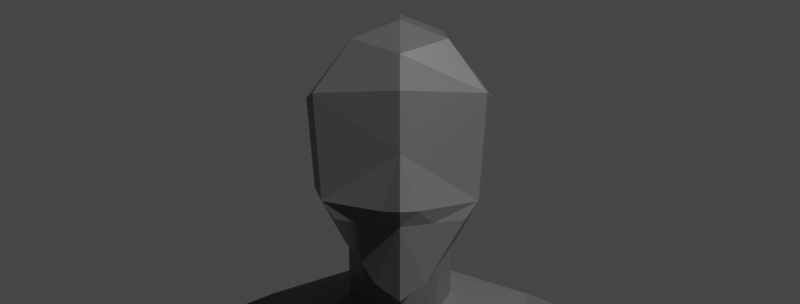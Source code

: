 # Source: Character1.blend  (saved by Blender 3.1.7; exported with 4.5.12 LTS)
import bpy
from mathutils import Matrix  # noqa: F401  (used for matrix-valued properties, if any)

bpy.ops.wm.read_factory_settings(use_empty=True)
scene = bpy.context.scene
scene.name = 'Scene'

# ---- collections
col_character_1 = bpy.data.collections.new('Character 1'); scene.collection.children.link(col_character_1)
col_chest = bpy.data.collections.new('Chest'); col_character_1.children.link(col_chest)
col_hand = bpy.data.collections.new('Hand'); col_character_1.children.link(col_hand)
col_light___camerareference = bpy.data.collections.new(' + light + cameraReference'); scene.collection.children.link(col_light___camerareference)

# ---- materials (node trees are filled in below, after node groups)
mat_material = bpy.data.materials.new('Material')
mat_material.alpha_threshold = 0.0
mat_material.line_color = (0.0, 0.0, 0.0, 1.0)

# ---- material node trees
mat_material.use_nodes = True; mat_material.node_tree.nodes.clear()
_N = mat_material.node_tree.nodes; _L = mat_material.node_tree.links
n0 = _N.new('ShaderNodeOutputMaterial'); n0.name = 'Material Output'; n0.location = (300, 300)
n1 = _N.new('ShaderNodeBsdfPrincipled'); n1.name = 'Principled BSDF'; n1.location = (10, 300)
n1.distribution = 'GGX'
n1.subsurface_method = 'BURLEY'
n1.inputs[0].default_value = (0.09463, 0.09463, 0.09463, 1.0)
n1.inputs[2].default_value = 0.4
n1.inputs[3].default_value = 1.45
n1.inputs[27].default_value = (0.0, 0.0, 0.0, 1.0)
n1.inputs[28].default_value = 1.0
_L.new(n1.outputs[0], n0.inputs[0])
n0.is_active_output = True

# ---- world
world_world = bpy.data.worlds.new('World'); scene.world = world_world
world_world.use_nodes = True; world_world.node_tree.nodes.clear()
_N = world_world.node_tree.nodes; _L = world_world.node_tree.links
n0 = _N.new('ShaderNodeOutputWorld'); n0.name = 'World Output'; n0.location = (300, 300)
n1 = _N.new('ShaderNodeBackground'); n1.name = 'Background'; n1.location = (10, 300)
n1.inputs[0].default_value = (0.05088, 0.05088, 0.05088, 1.0)
_L.new(n1.outputs[0], n0.inputs[0])
n0.is_active_output = True
world_world.color = (0.05088, 0.05088, 0.05088)
world_world.use_sun_shadow = False
world_world.sun_shadow_jitter_overblur = 0.0

# ---- cameras
cam_camera_001 = bpy.data.cameras.new('Camera.001')

# ---- meshes
me_cube_005 = bpy.data.meshes.new('Cube.005')
me_cube_005.from_pydata([(-1.364, -2.179, -1.553), (-1.818, -1.23, 0.8195), (-1.917, 0.9576, -0.8816), (-1.518, 0.8969, 0.84), (0.0, 1.544, -0.857), (-7.952e-18, 1.47, 0.9284), (-1.227e-16, -2.159, -1.553), (-1.022e-17, -1.76, 0.9079), (-1.427, -1.331, -0.07719), (-1.52, 0.9379, 0.03536), (-1.59e-17, -1.658, -0.07162), (0.0, 1.46, 0.0), (-1.597, -0.6106, -1.205), (-1.884, 0.06423, -5.273), (-2.117, -1.681, -5.81), (-1.5, -2.69, -4.254), (-2.311, 1.08, -2.522), (0.0, 0.06423, -5.564), (-4.544e-18, 2.165, -2.453), (-2.382, -0.7203, -3.344), (-2.01, 0.02005, 0.8297), (0.0, -1.681, -6.359), (0.0, -2.83, -4.254), (-1.432, -2.557, -2.903), (-2.25, -1.201, -4.577), (-0.6149, 0.06423, -5.567), (-0.7313, -1.681, -6.232), (-0.6757, -0.5536, -10.08), (-0.8067, 0.5863, -6.865), (-0.6757, 1.34, -9.762), (-0.3437, 1.755, -6.377), (6.965e-08, 0.4643, -6.654), (1.17e-16, 1.34, -10.03), (4.854e-17, 1.862, -6.147), (6.767e-17, -0.5783, -10.23), (-1.191, -0.7639, -8.085), (-1.088, 1.494, -7.493), (4.717e-17, -1.414, -8.126), (2.217e-16, 2.414, -7.386), (-0.5621, -1.031, -9.716), (-3.296e-17, -1.418, -9.674), (-1.221, 1.414, -8.996), (7.548e-17, 2.066, -8.993), (-0.8963, 1.632, -7.244), (6.132e-17, 2.204, -7.178), (-0.2512, 2.182, -7.386), (1.564e-16, 2.097, -8.156), (-1.184, 0.04023, -7.809), (-1.142, -0.9223, -8.941), (-1.377, -0.2378, -8.945), (-6.511e-19, -1.58, -8.933), (9.236e-17, 0.3806, -10.22), (9.626e-17, 1.777, -9.509), (-0.5633, -0.67, -7.754), (-0.9989, -0.08878, -7.475), (-1.376, 0.5891, -8.965), (-1.236, 0.7671, -7.651), (-0.6757, 0.393, -9.92), (-0.4481, 1.918, -7.211), (-5.951e-15, -1.47, -6.289), (-6.098e-15, -0.8079, -7.691), (-0.5633, -1.259, -6.189), (-0.7967, -0.7499, -5.948), (-0.7967, -0.1634, -7.402), (-0.5633, -0.2405, -5.708), (-0.5633, 0.282, -6.931), (6.965e-08, -0.02954, -5.608), (-0.5956, -1.089, -8.105), (-1.955, -0.09912, -0.0004502), (-6.134e-17, -2.681, -2.903), (-0.9088, -1.495, 0.8637), (-2.43, 0.8773, 3.379), (-2.718, -1.857, 3.567), (-1.818, -1.23, 0.8195), (1.55e-06, -2.436, 3.922), (0.0, 1.55, 4.286), (-3.052, -0.5658, 3.331), (0.0, -2.006, 1.708), (-1.624, -2.225, 3.835), (-1.257, -2.218, 1.708), (-0.2088, -2.659, 2.976), (0.0, -2.209, 2.652), (-0.2088, -2.27, 1.739), (-1.295, -2.52, 2.995), (-2.294, -1.636, 2.237), (-2.064, -1.572, 1.447), (-1.644, -1.925, 1.578), (-1.968, -2.321, 2.579), (-0.7589, 1.183, 0.8842), (-1.215, 1.393, 3.808), (-1.094, 0.2588, 7.503), (-1.094, -1.478, 7.503), (-2.516, 0.2588, 7.503), (-2.516, -1.478, 7.503), (-0.7515, -0.7788, 7.503), (3.099e-06, -0.3538, 4.394), (-3.014, -0.7788, 7.503), (-1.81, -1.934, 7.503), (-1.81, 0.9577, 7.503), (-1.347, -0.3119, 8.617), (-1.347, -1.736, 8.617), (-2.608, -0.3119, 8.617), (-2.608, -1.736, 8.617), (-1.043, -1.163, 8.617), (-3.05, -1.163, 8.617), (-1.982, -2.111, 8.617), (-1.982, 0.2613, 8.617), (-1.692, -1.219, 11.32), (-1.692, -2.481, 11.32), (-3.014, -1.219, 11.32), (-3.014, -2.481, 11.32), (-1.374, -1.973, 11.32), (-3.477, -1.973, 11.32), (-2.358, -2.813, 11.32), (-2.358, -0.7109, 11.32), (-1.73, -1.062, 12.35), (-1.73, -2.767, 12.35), (-2.978, -1.062, 12.35), (-2.978, -2.767, 12.35), (-1.43, -2.081, 12.35), (-3.415, -2.081, 12.35), (-2.359, -3.216, 12.35), (-2.359, -0.665, 12.35), (-1.091, -1.438, 9.666), (-1.426, -0.6438, 9.666), (-2.813, -1.974, 9.666), (-2.124, -2.323, 9.666), (-2.813, -0.6438, 9.666), (-3.299, -1.438, 9.666), (-2.124, -0.1086, 9.666), (-1.426, -1.974, 9.666), (-1.83, -1.158, 13.91), (-1.83, -2.682, 13.91), (-2.884, -1.158, 13.91), (-2.884, -2.682, 13.91), (-1.577, -2.068, 13.91), (-3.253, -2.068, 13.91), (-2.361, -3.083, 13.91), (-2.361, -0.8028, 13.91), (-1.96, -0.7264, 17.19), (-1.96, -1.845, 17.19), (-2.761, -0.7264, 17.19), (-2.761, -1.845, 17.19), (-1.767, -1.395, 17.19), (-3.042, -1.395, 17.19), (-2.364, -2.139, 17.19), (-2.364, -0.4659, 17.19), (-1.96, -0.1706, 17.98), (-1.96, -1.522, 17.98), (-2.761, -0.1706, 17.98), (-2.761, -1.522, 17.98), (-1.767, -1.072, 17.98), (-3.042, -1.072, 17.98), (-2.364, -1.816, 17.98), (-2.364, 0.08987, 17.98), (-3.104, 1.486, 19.5), (-2.995, 1.471, 19.05), (-3.142, -1.437, 19.5), (-3.472, -0.08692, 19.5), (-1.778, 1.757, 19.5), (-1.961, 1.741, 19.05), (-1.693, -1.437, 19.5), (-1.764, -0.08692, 19.5), (-2.478, -1.945, 19.5), (-2.478, 2.222, 19.5), (-2.478, 2.103, 19.05), (-2.478, -0.08692, 19.5), (-2.878, 0.7852, 18.73), (-2.421, 1.24, 18.73), (-1.814, 0.7852, 18.73), (-3.044, -1.597, 18.74), (-3.237, -0.01167, 18.74), (-2.421, -1.951, 18.74), (-1.795, -1.597, 18.74), (-1.746, -0.01167, 18.74), (-3.368, -0.8041, 18.74), (-1.698, -0.8041, 18.74), (-1.56, 1.275, 19.5), (-1.656, 0.5939, 19.5), (-1.684, 1.484, 19.15), (-2.001, -0.8083, -5.541), (-1.941, -1.775, -3.799), (-2.347, 0.1796, -3.184), (-2.098, 0.4602, -4.454), (-3.882, 0.06133, -3.196), (-3.48, -0.3307, -5.3), (-3.882, -1.548, -3.196), (-3.48, -1.156, -5.343), (-4.247, -0.7436, -3.196), (-3.607, -0.7436, -5.331), (-3.235, -1.669, -3.184), (-2.767, -1.548, -5.331), (-3.235, 0.06133, -3.196), (-2.767, -0.1187, -5.311), (-2.974, -0.9386, -5.539), (-4.3, 0.1401, -1.469), (-3.446, -1.452, -4.78), (-3.592, 0.03219, -4.82), (-3.861, -0.7436, -4.734), (-2.767, 0.4119, -4.734), (-2.767, -1.899, -4.734), (-2.416, -1.662, -3.184), (-2.416, -0.7319, -3.184), (-2.802, 0.1205, -3.184), (-2.162, -1.248, -3.571), (-2.365, -0.2704, -3.264), (-2.416, -0.3057, -3.184), (-4.942, -0.7282, -0.453), (-4.631, -1.176, -0.453), (-4.051, 0.06597, -0.453), (-4.631, -0.04415, -0.453), (-4.051, -1.412, -0.4428), (-3.462, 0.006103, -0.4428), (-4.859, -0.7185, -0.2551), (-3.65, -1.272, -0.4428), (-3.462, -0.7184, -0.4428), (-3.827, 0.3029, -1.446), (-3.098, -0.2157, -1.347), (-3.077, -0.7312, -1.053), (-4.616, -0.7452, -1.355), (-4.329, -1.354, -1.099), (-3.182, 0.1407, -1.468), (-3.827, -1.495, -1.087), (-3.401, -1.491, -1.087), (-4.178, -1.699, -1.861), (-3.1, -1.647, -1.849), (-2.858, -0.7316, -1.849), (-4.543, -0.7444, -1.861), (-3.531, -1.873, -1.849), (-3.383, -1.711, -2.517), (-4.03, -1.569, -2.529), (-2.803, -1.688, -2.517), (-3.381, -1.709, -2.525), (-2.846, -0.2607, -1.886), (-2.654, -0.09264, -3.065), (-4.593, -1.102, -0.2551), (-4.095, -0.03767, -0.2551), (-4.593, -0.1321, -0.2551), (-4.095, -1.305, -0.2463), (-3.59, -0.08899, -0.2463), (-3.752, -1.185, -0.2463), (-3.59, -0.71, -0.2463), (-4.986, -0.7275, -0.02268), (-4.679, -1.17, -0.02268), (-4.105, 0.05777, -0.02268), (-4.679, -0.0511, -0.02268), (-4.105, -1.404, -0.01259), (-3.523, -0.001417, -0.01259), (-3.709, -1.265, -0.01259), (-3.523, -0.7177, -0.01259), (-5.44, -0.6948, 3.511), (-5.345, -0.9234, 3.511), (-5.167, -0.2889, 3.511), (-5.345, -0.3452, 3.511), (-5.167, -1.044, 3.519), (-4.994, -0.4162, 3.519), (-5.035, -0.876, 3.519), (-4.986, -0.6897, 3.519), (-3.77, -1.38, 0.498), (-3.549, -0.7287, 0.498), (-3.549, 0.1231, 0.498), (-4.241, 0.1935, 0.486), (-4.924, 0.06406, 0.486), (-4.924, -1.266, 0.486), (-4.241, -1.545, 0.498), (-5.289, -0.7403, 0.486), (-5.132, -0.249, 4.51), (-5.132, -1.015, 4.51), (-5.525, -0.2503, 4.51), (-5.525, -1.014, 4.51), (-5.278, -0.1982, 4.51), (-5.278, -1.13, 4.51), (-5.113, -0.6322, 4.502), (-5.598, -0.6322, 4.51), (-5.03, -0.2358, 3.922), (-5.015, -1.044, 3.922), (-5.051, -0.641, 3.926), (-5.076, -1.031, 4.257), (-5.127, -0.6341, 4.253), (-5.11, -0.2372, 4.257), (-5.129, -1.148, 3.922), (-5.119, -0.1524, 3.884), (-5.258, -0.1287, 4.184), (-5.258, -1.161, 4.273), (-5.499, -1.043, 4.269), (-5.22, -1.161, 3.896), (-5.457, -1.0, 3.89), (-5.499, -0.1657, 4.184), (-5.457, -0.1812, 3.89), (-5.22, -0.1257, 3.89), (-5.598, -0.6444, 4.269), (-5.57, -0.6504, 3.89), (-5.271, -0.07695, 3.953), (-5.274, -0.0782, 4.18), (-5.454, -0.1266, 3.953), (-5.514, -0.1152, 4.18), (-5.298, 0.001677, 4.017), (-5.319, 0.0701, 4.255), (-5.481, -0.04796, 4.017), (-5.524, 0.03701, 4.255), (-5.465, -0.05323, 4.957), (-5.349, -0.02859, 4.957), (-5.474, 0.04513, 4.935), (-5.37, 0.06716, 4.935), (-5.467, -0.07212, 3.967), (-5.284, -0.02248, 3.967), (-5.497, -0.01782, 4.086), (-5.313, 0.02355, 4.086), (-5.339, 0.08299, 4.616), (-5.511, 0.0499, 4.616), (-5.496, -0.1008, 4.668), (-5.304, -0.06378, 4.668), (-5.424, 0.07931, 4.935), (-5.428, 0.09828, 4.659), (-5.429, 0.08386, 4.256), (-5.405, 0.032, 4.095), (-5.388, 0.002916, 3.987), (-5.373, -0.05348, 3.93), (-5.358, -0.1144, 3.915), (-5.339, -0.1534, 3.89), (-5.53, -0.1005, 4.094), (-5.248, -0.05718, 4.094), (-5.394, -0.09671, 4.265), (-5.4, -0.08229, 4.668), (-5.407, -0.04091, 4.996), (-4.958, -0.2339, 3.719), (-4.99, -1.036, 3.719), (-4.976, -0.697, 3.721), (-5.133, -1.117, 3.719), (-5.128, -0.1697, 3.698), (-5.181, -1.124, 3.707), (-5.426, -0.9794, 3.701), (-5.426, -0.2231, 3.701), (-5.181, -0.1558, 3.701), (-5.549, -0.6678, 3.701), (-5.292, -0.2819, 4.745), (-5.292, -0.9502, 4.745), (-5.468, -0.3493, 4.745), (-5.468, -1.018, 4.745), (-5.389, -0.2613, 4.745), (-5.37, -1.116, 4.745), (-5.292, -0.6385, 4.745), (-5.427, -0.6385, 4.745), (-5.427, -0.4167, 4.745), (-5.292, -0.5037, 4.745), (-5.271, -0.3493, 4.745), (-5.292, -0.4167, 4.745), (-5.292, -0.2819, 5.092), (-5.292, -0.4167, 5.092), (-5.427, -0.2819, 5.092), (-5.427, -0.4167, 5.092), (-5.267, -0.4167, 5.347), (-5.267, -0.2819, 5.347), (-5.402, -0.4167, 5.347), (-5.402, -0.2819, 5.347), (-5.239, -0.4067, 5.61), (-5.239, -0.2919, 5.61), (-5.353, -0.4067, 5.61), (-5.353, -0.2919, 5.61), (-5.37, -0.4477, 5.092), (-5.37, -0.4477, 4.745), (-5.37, -0.2509, 5.092), (-5.333, -0.4477, 5.347), (-5.333, -0.2509, 5.347), (-5.28, -0.4331, 5.61), (-5.28, -0.2655, 5.61), (-5.271, -0.3493, 5.092), (-5.468, -0.3493, 5.092), (-5.234, -0.3493, 5.347), (-5.431, -0.3493, 5.347), (-5.196, -0.3493, 5.61), (-5.364, -0.3493, 5.61), (-5.279, -0.3493, 5.637), (-5.292, -0.5037, 5.092), (-5.271, -0.5711, 4.745), (-5.292, -0.6385, 5.092), (-5.292, -0.8666, 4.745), (-5.427, -0.5037, 5.092), (-5.427, -0.5037, 4.745), (-5.427, -0.6385, 5.092), (-5.341, -0.2563, 4.745), (-5.267, -0.6385, 5.381), (-5.267, -0.5037, 5.381), (-5.402, -0.6385, 5.381), (-5.402, -0.5037, 5.381), (-5.239, -0.6285, 5.72), (-5.239, -0.5136, 5.72), (-5.353, -0.6285, 5.72), (-5.353, -0.5136, 5.72), (-5.37, -0.6695, 5.092), (-5.37, -0.6695, 4.745), (-5.37, -0.4727, 5.092), (-5.37, -0.4727, 4.745), (-5.333, -0.6695, 5.381), (-5.333, -0.4727, 5.381), (-5.28, -0.6549, 5.72), (-5.28, -0.4872, 5.72), (-5.271, -0.5711, 5.092), (-5.468, -0.5711, 5.092), (-5.468, -0.5711, 4.745), (-5.234, -0.5711, 5.381), (-5.431, -0.5711, 5.381), (-5.196, -0.5711, 5.72), (-5.364, -0.5711, 5.72), (-5.279, -0.5711, 5.747), (-5.292, -0.7318, 5.046), (-5.292, -0.7318, 4.745), (-5.292, -0.8666, 5.046), (-5.427, -0.7318, 5.046), (-5.427, -0.7318, 4.745), (-5.427, -0.8666, 5.046), (-5.427, -0.8666, 4.745), (-5.267, -0.8666, 5.305), (-5.267, -0.7318, 5.305), (-5.402, -0.8666, 5.305), (-5.402, -0.7318, 5.305), (-5.239, -0.8566, 5.565), (-5.239, -0.7418, 5.565), (-5.353, -0.8566, 5.565), (-5.353, -0.7418, 5.565), (-5.37, -0.8976, 5.046), (-5.37, -0.8976, 4.745), (-5.37, -0.7008, 5.046), (-5.37, -0.7008, 4.745), (-5.333, -0.8976, 5.305), (-5.333, -0.7008, 5.305), (-5.28, -0.883, 5.565), (-5.28, -0.7154, 5.565), (-5.271, -0.7992, 5.046), (-5.271, -0.7992, 4.745), (-5.468, -0.7992, 5.046), (-5.468, -0.7992, 4.745), (-5.234, -0.7992, 5.305), (-5.431, -0.7992, 5.305), (-5.196, -0.7992, 5.565), (-5.364, -0.7992, 5.565), (-5.279, -0.7992, 5.592), (-5.292, -0.9502, 4.943), (-5.292, -1.085, 4.943), (-5.292, -1.085, 4.745), (-5.427, -0.9502, 4.943), (-5.427, -0.9502, 4.745), (-5.427, -1.085, 4.943), (-5.427, -1.085, 4.745), (-5.267, -1.085, 5.138), (-5.267, -0.9502, 5.138), (-5.402, -1.085, 5.138), (-5.402, -0.9502, 5.138), (-5.239, -1.075, 5.371), (-5.239, -0.9602, 5.371), (-5.353, -1.075, 5.371), (-5.353, -0.9602, 5.371), (-5.37, -1.116, 4.943), (-5.271, -1.018, 4.745), (-5.37, -0.9192, 4.943), (-5.37, -0.9192, 4.745), (-5.333, -1.116, 5.138), (-5.333, -0.9192, 5.138), (-5.28, -1.101, 5.371), (-5.28, -0.9338, 5.371), (-5.271, -1.018, 4.943), (-5.324, -1.123, 4.628), (-5.468, -1.018, 4.943), (-5.234, -1.018, 5.138), (-5.431, -1.018, 5.138), (-5.196, -1.018, 5.371), (-5.364, -1.018, 5.371), (-5.279, -1.018, 5.398), (-5.212, -0.9828, 4.628), (-5.202, -0.6354, 4.624), (-5.496, -1.016, 4.628), (-5.212, -0.2654, 4.628), (-5.237, -0.7173, 4.684), (-5.247, -0.5695, 4.684), (-5.252, -0.3411, 4.686), (-5.252, -0.9247, 4.686), (-5.334, -0.2297, 4.628), (-5.496, -0.2998, 4.543), (-5.513, -0.6354, 4.628), (-5.505, -0.4676, 4.585), (-5.505, -0.8256, 4.628), (-5.482, -0.3245, 4.644)], [], [(68, 20, 3), (10, 7, 70), (88, 5, 11), (9, 4, 2), (10, 8, 0), (68, 9, 2), (22, 21, 26, 14, 15), (13, 183, 16, 182, 19, 24), (12, 19, 182, 16, 2), (23, 0, 6, 69), (183, 25, 18), (2, 18, 4), (15, 14, 24, 19, 204, 181), (0, 23, 15, 181, 204, 19, 12), (17, 25, 64, 66), (14, 180, 13, 24), (13, 64, 25), (31, 30, 33), (55, 29, 41), (40, 34, 27, 39), (29, 32, 52), (57, 32, 29), (44, 45, 38), (54, 35, 47), (50, 40, 39, 48), (45, 46, 38), (30, 43, 58), (41, 46, 36), (58, 45, 44), (30, 28, 43), (56, 41, 36), (35, 48, 49, 47), (48, 39, 27, 49), (45, 36, 46), (41, 52, 42), (65, 28, 31), (28, 54, 47, 56), (47, 49, 55, 56), (27, 34, 51, 57), (49, 27, 57, 55), (28, 36, 43), (36, 58, 43), (30, 44, 33), (59, 60, 53, 61), (61, 53, 63, 62), (62, 63, 65, 64), (64, 65, 31, 66), (61, 26, 21, 59), (37, 50, 48, 35, 67), (35, 54, 63, 53), (37, 67, 53, 60), (63, 54, 28, 65), (67, 35, 53), (0, 8, 68, 12), (1, 20, 68), (14, 26, 61, 62), (180, 62, 13), (12, 68, 2), (6, 10, 0), (8, 1, 68), (9, 68, 3), (15, 23, 69, 22), (73, 85, 86), (20, 71, 76), (89, 5, 75), (72, 84, 85, 73, 20, 76), (7, 70, 79, 82), (83, 87, 78), (74, 81, 80), (81, 77, 82, 80), (80, 82, 79, 83), (77, 7, 82), (87, 86, 85, 84), (83, 78, 74), (87, 84, 72), (83, 79, 86, 87), (79, 70, 86), (70, 73, 86), (80, 83, 74), (78, 87, 72), (8, 10, 70), (1, 8, 70), (3, 89, 71), (94, 95, 74, 91), (97, 78, 72, 93), (76, 92, 96), (98, 75, 90), (90, 106, 98), (96, 101, 104), (93, 72, 76, 96), (90, 95, 94), (91, 74, 78, 97), (92, 89, 98), (126, 125, 110, 113), (123, 107, 124), (94, 91, 100, 103), (92, 106, 101), (91, 97, 105, 100), (94, 99, 90), (97, 93, 102, 105), (93, 96, 104, 102), (110, 112, 120, 118), (111, 108, 116, 119), (128, 109, 112), (127, 114, 109), (130, 126, 113, 108), (124, 114, 129), (123, 130, 108, 111), (125, 128, 112, 110), (116, 121, 137, 132), (117, 138, 133), (107, 119, 115), (113, 110, 118, 121), (109, 120, 112), (114, 117, 109), (108, 113, 121, 116), (114, 115, 122), (102, 104, 128, 125), (103, 100, 130, 123), (99, 129, 106), (100, 105, 126, 130), (101, 129, 127), (104, 127, 128), (103, 124, 99), (105, 102, 125, 126), (134, 136, 144, 142), (135, 132, 140, 143), (115, 138, 122), (119, 116, 132, 135), (118, 120, 136, 134), (119, 131, 115), (121, 118, 134, 137), (117, 136, 120), (141, 152, 144), (145, 142, 150, 153), (131, 143, 139), (137, 134, 142, 145), (133, 144, 136), (138, 141, 133), (132, 137, 145, 140), (138, 139, 146), (149, 154, 147), (148, 153, 150, 152, 151), (146, 149, 141), (140, 145, 153, 148), (146, 147, 154), (143, 140, 148, 151), (142, 144, 152, 150), (139, 151, 147), (172, 153, 150, 170), (171, 149, 167), (166, 155, 164), (157, 166, 163), (152, 149, 171), (168, 156, 167), (155, 165, 164), (172, 173, 148, 153), (174, 169, 147), (166, 164, 159, 177, 178, 162), (166, 161, 163), (174, 147, 151), (160, 168, 169), (164, 160, 159), (169, 154, 147), (154, 167, 149), (162, 174, 176), (163, 161, 173, 172), (158, 175, 171), (163, 172, 170, 157), (171, 167, 156), (160, 169, 179), (170, 150, 152, 175), (173, 176, 151, 148), (175, 152, 171), (176, 174, 151), (177, 159, 179), (174, 162, 169), (157, 170, 175), (158, 157, 175), (173, 161, 176), (161, 162, 176), (158, 156, 155), (178, 177, 169), (162, 178, 169), (169, 177, 179), (159, 160, 179), (200, 191, 187, 196), (198, 189, 185), (199, 13, 183), (219, 210, 207), (194, 180, 13), (14, 180, 194), (220, 219, 207, 208), (187, 189, 198), (195, 209, 210), (187, 191, 194), (194, 193, 185), (197, 193, 199), (15, 14, 191), (181, 15, 200), (197, 192, 184), (186, 196, 198, 188), (183, 182, 203), (198, 184, 188), (190, 200, 196, 186), (191, 14, 194), (196, 187, 198), (197, 198, 185), (193, 194, 13), (200, 15, 191), (182, 234, 203), (201, 202, 19, 204), (181, 201, 204), (19, 202, 206, 205), (210, 209, 236, 237), (211, 208, 235, 238), (208, 207, 213, 235), (212, 215, 241, 239), (216, 212, 209), (223, 222, 211, 214), (222, 220, 208, 211), (218, 223, 214, 215), (226, 225, 223, 218), (228, 224, 220, 222), (225, 228, 222, 223), (221, 233, 217), (192, 221, 216), (233, 226, 218, 217), (184, 216, 195), (224, 227, 219, 220), (227, 195, 219), (186, 188, 227, 224, 230), (231, 232, 229, 228, 225), (230, 224, 228, 229), (202, 201, 231, 225, 226), (201, 181, 200), (190, 201, 200), (184, 227, 188), (189, 194, 185), (189, 187, 194), (221, 217, 218, 215, 212), (201, 190, 232, 231), (190, 186, 230, 232), (232, 230, 229), (206, 202, 226, 233), (205, 206, 234, 182), (234, 206, 233), (234, 233, 221), (203, 234, 221), (215, 214, 240, 241), (214, 211, 238, 240), (209, 212, 239, 236), (207, 237, 213), (235, 213, 242, 243), (239, 241, 249, 247), (237, 236, 244, 245), (240, 238, 246, 248), (238, 235, 243, 246), (241, 240, 248, 249), (213, 245, 242), (236, 239, 247, 244), (259, 258, 256, 257), (261, 255, 252), (262, 252, 253), (264, 263, 251, 254), (260, 259, 257, 255), (258, 264, 254, 256), (263, 265, 250, 251), (265, 262, 253, 250), (242, 262, 265), (243, 242, 265, 263), (248, 246, 264, 258), (247, 249, 259, 260), (246, 243, 263, 264), (245, 261, 262), (244, 260, 261), (249, 248, 258, 259), (327, 257, 256, 326), (330, 254, 251, 331), (332, 334, 250, 253), (281, 274, 279), (268, 270, 476), (333, 253, 252), (326, 256, 254, 328), (325, 255, 257, 327), (334, 331, 251, 250), (279, 274, 276, 278), (278, 276, 275, 277), (272, 278, 277, 267), (266, 279, 278, 272), (333, 252, 329), (328, 254, 330), (277, 275, 280), (329, 325, 274, 281), (282, 281, 279), (270, 282, 279, 266), (277, 280, 283), (267, 277, 283, 271), (283, 284, 271), (283, 285, 286, 284), (283, 280, 285), (288, 294, 320), (282, 289, 281), (287, 282, 270), (290, 291, 288, 287), (284, 286, 291, 290), (269, 284, 290), (290, 287, 268), (273, 290, 268), (273, 269, 290), (268, 287, 270), (284, 269, 271), (317, 305, 296, 316), (282, 287, 295, 322, 293), (289, 292, 318), (289, 282, 293, 321), (315, 316, 296, 307), (321, 293, 297, 307), (313, 308, 303, 312), (320, 294, 304, 298), (324, 300, 302, 312), (323, 310, 300, 324), (308, 311, 301, 303), (310, 309, 302, 300), (318, 292, 305, 317), (315, 297, 314), (295, 299, 309, 310), (297, 293, 311, 308), (322, 295, 310, 323), (314, 308, 313), (313, 302, 309), (314, 309, 299), (299, 315, 314), (306, 298, 316, 315), (304, 317, 316, 298), (294, 318, 317, 304), (288, 319, 318), (294, 288, 318), (319, 289, 318), (295, 320, 306, 299), (306, 320, 298), (287, 288, 320, 295), (321, 307, 296), (292, 321, 296, 305), (292, 289, 321), (293, 322, 323, 311), (311, 323, 324, 301), (301, 324, 312, 303), (252, 325, 329), (280, 328, 330, 285), (333, 281, 289), (291, 286, 331, 334), (274, 325, 327, 276), (275, 326, 328, 280), (319, 332, 333), (291, 332, 288), (285, 330, 331, 286), (276, 327, 326, 275), (443, 470, 338), (439, 461, 340), (343, 477, 481, 337), (473, 469, 341, 374), (475, 468, 336), (409, 478, 342), (366, 345, 346, 348), (359, 360, 343, 350), (367, 337, 339, 349), (468, 453, 336), (361, 347, 352, 363), (369, 354, 358, 371), (359, 350, 353, 362), (366, 348, 351, 368), (367, 349, 354, 369), (372, 371, 358), (368, 351, 355, 370), (363, 352, 356, 365), (362, 353, 357, 364), (351, 362, 364, 355), (363, 358, 354), (372, 365, 356), (348, 359, 362, 351), (349, 361, 363, 354), (468, 461, 439, 453), (348, 346, 360, 359), (355, 364, 372), (352, 368, 370, 356), (357, 371, 372), (350, 367, 369, 353), (347, 366, 368, 352), (353, 369, 371, 357), (350, 343, 337, 367), (347, 335, 345, 366), (370, 372, 356), (365, 372, 358), (364, 357, 372), (370, 355, 372), (397, 374, 341, 375), (389, 390, 342, 379), (398, 399, 378, 377), (391, 392, 344, 373), (391, 373, 382, 394), (401, 384, 388, 403), (389, 379, 383, 393), (397, 375, 381, 400), (398, 377, 384, 401), (404, 403, 388), (400, 381, 385, 402), (394, 382, 386, 396), (393, 383, 387, 395), (381, 393, 395, 385), (384, 394, 396, 388), (404, 396, 386), (375, 389, 393, 381), (377, 391, 394, 384), (377, 378, 392, 391), (375, 341, 390, 389), (385, 395, 404), (382, 400, 402, 386), (387, 403, 404), (379, 398, 401, 383), (373, 397, 400, 382), (383, 401, 403, 387), (379, 342, 399, 398), (373, 344, 374, 397), (402, 404, 386), (396, 404, 388), (395, 387, 404), (402, 385, 404), (428, 429, 376, 407), (420, 421, 411, 410), (430, 431, 409, 408), (422, 423, 406, 405), (422, 405, 413, 425), (433, 415, 419, 435), (420, 410, 414, 424), (428, 407, 412, 432), (430, 408, 415, 433), (436, 435, 419), (432, 412, 416, 434), (425, 413, 417, 427), (424, 414, 418, 426), (412, 424, 426, 416), (415, 425, 427, 419), (436, 427, 417), (407, 420, 424, 412), (408, 422, 425, 415), (408, 409, 423, 422), (407, 376, 421, 420), (416, 426, 436), (413, 432, 434, 417), (418, 435, 436), (410, 430, 433, 414), (405, 428, 432, 413), (414, 433, 435, 418), (410, 411, 431, 430), (405, 406, 429, 428), (434, 436, 417), (427, 436, 419), (426, 418, 436), (434, 416, 436), (460, 453, 439, 438), (452, 340, 443, 442), (462, 338, 441, 440), (454, 455, 336, 437), (454, 437, 445, 457), (464, 447, 451, 466), (452, 442, 446, 456), (460, 438, 444, 463), (462, 440, 447, 464), (467, 466, 451), (463, 444, 448, 465), (457, 445, 449, 459), (456, 446, 450, 458), (444, 456, 458, 448), (447, 457, 459, 451), (467, 459, 449), (438, 452, 456, 444), (440, 454, 457, 447), (440, 441, 455, 454), (438, 439, 340, 452), (448, 458, 467), (445, 463, 465, 449), (450, 466, 467), (442, 462, 464, 446), (437, 460, 463, 445), (446, 464, 466, 450), (442, 443, 338, 462), (437, 336, 453, 460), (465, 467, 449), (459, 467, 451), (458, 450, 467), (465, 448, 467), (360, 392, 378, 343), (346, 344, 392, 360), (341, 406, 423, 390), (455, 421, 376, 336), (455, 441, 411, 421), (390, 423, 409, 342), (347, 361, 380, 335), (349, 339, 380, 361), (267, 271, 461, 468), (472, 429, 406), (472, 475, 376, 429), (272, 267, 468, 469), (461, 470, 443, 340), (271, 269, 470, 461), (469, 472, 406, 341), (474, 346, 345), (474, 473, 344, 346), (266, 272, 469, 471), (344, 473, 374), (471, 474, 345, 335), (471, 469, 473, 474), (469, 468, 475, 472), (376, 475, 336), (476, 471, 335, 380), (270, 266, 471, 476), (273, 268, 477, 479, 478), (478, 399, 342), (470, 441, 338), (269, 273, 478, 480, 470), (441, 470, 431, 411), (431, 480, 478, 409), (480, 431, 470), (399, 478, 479, 378), (378, 479, 477, 343), (380, 339, 268, 476), (268, 339, 481, 477), (339, 337, 481), (11, 9, 88), (9, 3, 88), (9, 11, 4), (18, 16, 183), (183, 13, 25), (25, 17, 18), (2, 16, 18), (13, 62, 64), (31, 28, 30), (55, 57, 29), (57, 51, 32), (41, 42, 46), (56, 55, 41), (41, 29, 52), (28, 56, 36), (36, 45, 58), (30, 58, 44), (180, 14, 62), (20, 3, 71), (89, 88, 5), (3, 88, 89), (76, 71, 92), (98, 89, 75), (90, 99, 106), (96, 92, 101), (90, 75, 95), (92, 71, 89), (123, 111, 107), (92, 98, 106), (94, 103, 99), (128, 127, 109), (127, 129, 114), (124, 107, 114), (117, 122, 138), (107, 111, 119), (109, 117, 120), (114, 122, 117), (114, 107, 115), (99, 124, 129), (101, 106, 129), (104, 101, 127), (103, 123, 124), (115, 131, 138), (119, 135, 131), (117, 133, 136), (141, 149, 152), (131, 135, 143), (133, 141, 144), (138, 146, 141), (138, 131, 139), (147, 151, 149), (151, 152, 149), (146, 154, 149), (146, 139, 147), (139, 143, 151), (166, 158, 155), (157, 158, 166), (168, 165, 156), (155, 156, 165), (166, 162, 161), (160, 165, 168), (164, 165, 160), (169, 168, 154), (154, 168, 167), (158, 171, 156), (199, 193, 13), (219, 195, 210), (195, 216, 209), (197, 185, 193), (197, 199, 192), (203, 192, 199), (199, 183, 203), (198, 197, 184), (216, 221, 212), (192, 203, 221), (184, 192, 216), (184, 195, 227), (207, 210, 237), (213, 237, 245), (261, 260, 255), (262, 261, 252), (242, 245, 262), (245, 244, 261), (244, 247, 260), (333, 332, 253), (315, 307, 297), (314, 297, 308), (313, 312, 302), (314, 313, 309), (299, 306, 315), (252, 255, 325), (333, 329, 281), (333, 289, 319), (319, 288, 332), (291, 334, 332), (363, 365, 358)])
_uv = me_cube_005.uv_layers.new(name='UVMap')
_uv.uv.foreach_set('vector', [0.5, 0.125, 0.625, 0.125, 0.625, 0.25, 0.5, 0.875, 0.625, 0.875, 0.625, 0.9375, 0.625, 0.3125, 0.625, 0.375, 0.5, 0.375, 0.5, 0.25, 0.375, 0.375, 0.375, 0.25, 0.5, 0.875, 0.5, 1.0, 0.375, 1.0, 0.5, 0.125, 0.5, 0.25, 0.375, 0.25, 0.5, 0.375, 0.625, 0.375, 0.625, 0.4375, 0.625, 0.5, 0.5, 0.5, 0.625, 0.75, 0.5625, 0.75, 0.5, 0.75, 0.5, 0.6875, 0.5, 0.625, 0.5625, 0.5625, 0.375, 0.625, 0.5, 0.625, 0.5, 0.6875, 0.5, 0.75, 0.375, 0.75, 0.4375, 0.5, 0.375, 0.5, 0.375, 0.375, 0.4375, 0.375, 0.5625, 0.75, 0.625, 0.8125, 0.5, 0.875, 0.375, 0.75, 0.5, 0.875, 0.375, 0.875, 0.5, 0.5, 0.625, 0.5, 0.5625, 0.5625, 0.5, 0.625, 0.5, 0.5938, 0.5, 0.5625, 0.375, 0.5, 0.4375, 0.5, 0.5, 0.5, 0.5, 0.5625, 0.5, 0.5938, 0.5, 0.625, 0.375, 0.625, 0.625, 0.875, 0.6875, 0.75, 0.625, 0.5, 0.5, 0.5, 0.625, 0.5, 0.625, 0.625, 0.625, 0.75, 0.5625, 0.5625, 0.625, 0.75, 0.6875, 0.6875, 0.6875, 0.75, 0.25, 0.5, 0.375, 0.75, 0.25, 0.75, 0.5535, 0.6778, 0.625, 0.75, 0.5625, 0.75, 0.5625, 0.375, 0.625, 0.375, 0.625, 0.5, 0.5625, 0.5, 0.625, 0.75, 0.625, 0.875, 0.5938, 0.875, 0.625, 0.625, 0.75, 0.75, 0.625, 0.75, 0.4375, 0.875, 0.5, 0.8125, 0.5, 0.875, 0.4375, 0.5, 0.5, 0.5, 0.5, 0.625, 0.5312, 0.375, 0.5625, 0.375, 0.5625, 0.5, 0.5312, 0.5, 0.5, 0.8125, 0.5312, 0.875, 0.5, 0.875, 0.375, 0.75, 0.4375, 0.75, 0.4375, 0.8125, 0.5625, 0.75, 0.5312, 0.875, 0.5, 0.75, 0.4375, 0.8125, 0.5, 0.8125, 0.4375, 0.875, 0.375, 0.75, 0.375, 0.5, 0.4375, 0.75, 0.5, 0.6875, 0.5625, 0.75, 0.5, 0.75, 0.5, 0.5, 0.5312, 0.5, 0.5445, 0.6057, 0.5, 0.625, 0.5312, 0.5, 0.5625, 0.5, 0.625, 0.5, 0.5445, 0.6057, 0.5, 0.8125, 0.5, 0.75, 0.5312, 0.875, 0.5625, 0.75, 0.5938, 0.875, 0.5625, 0.875, 0.4062, 0.375, 0.375, 0.5, 0.375, 0.375, 0.375, 0.5, 0.4375, 0.5, 0.5, 0.625, 0.5, 0.6875, 0.5, 0.625, 0.5445, 0.6057, 0.5535, 0.6778, 0.5, 0.6875, 0.625, 0.5, 0.75, 0.5, 0.75, 0.625, 0.625, 0.625, 0.5445, 0.6057, 0.625, 0.5, 0.625, 0.625, 0.5535, 0.6778, 0.375, 0.5, 0.5, 0.75, 0.4375, 0.75, 0.5, 0.75, 0.4375, 0.8125, 0.4375, 0.75, 0.375, 0.75, 0.4375, 0.875, 0.375, 0.875, 1.0, 0.5, 1.0, 1.0, 0.875, 1.0, 0.875, 0.5, 0.875, 0.5, 0.875, 1.0, 0.75, 1.0, 0.75, 0.5, 0.75, 0.5, 0.75, 1.0, 0.625, 1.0, 0.625, 0.5, 0.625, 0.5, 0.625, 1.0, 0.5, 1.0, 0.5, 0.5, 0.875, 0.5, 0.625, 0.4375, 0.625, 0.375, 1.0, 0.5, 0.5, 0.375, 0.5312, 0.375, 0.5312, 0.5, 0.5, 0.5, 0.5, 0.4375, 0.5, 0.5, 0.4375, 0.5, 0.4375, 0.4375, 0.4375, 0.375, 0.5, 0.375, 0.5, 0.4375, 0.4375, 0.375, 0.4688, 0.375, 0.4375, 0.4375, 0.4375, 0.5, 0.375, 0.5, 0.4062, 0.375, 0.5, 0.4375, 0.5, 0.5, 0.4375, 0.375, 0.375, 0.0, 0.5, 0.0, 0.5, 0.125, 0.375, 0.125, 0.625, 0.0, 0.625, 0.125, 0.5, 0.125, 0.625, 0.5, 0.6875, 0.5, 0.6875, 0.5625, 0.6875, 0.625, 0.625, 0.625, 0.6875, 0.625, 0.625, 0.75, 0.375, 0.125, 0.5, 0.125, 0.375, 0.25, 0.375, 0.875, 0.5, 0.875, 0.375, 1.0, 0.5, 0.0, 0.625, 0.0, 0.5, 0.125, 0.5, 0.25, 0.5, 0.125, 0.625, 0.25, 0.5, 0.5, 0.4375, 0.5, 0.4375, 0.375, 0.5, 0.375, 0.625, 0.5, 0.5625, 0.5, 0.5312, 0.4688, 0.625, 0.625, 0.375, 0.75, 0.375, 0.625, 0.375, 0.8125, 0.625, 0.875, 0.375, 0.875, 0.375, 0.5, 0.5, 0.5, 0.5625, 0.5, 0.625, 0.5, 0.625, 0.625, 0.375, 0.625, 0.625, 0.375, 0.625, 0.4375, 0.5, 0.4375, 0.5, 0.4062, 0.4375, 0.4375, 0.4688, 0.4688, 0.375, 0.4375, 0.375, 0.375, 0.4375, 0.375, 0.4375, 0.4062, 0.4375, 0.375, 0.5, 0.375, 0.5, 0.4062, 0.4375, 0.4062, 0.4375, 0.4062, 0.5, 0.4062, 0.5, 0.4375, 0.4375, 0.4375, 0.5, 0.375, 0.625, 0.375, 0.5, 0.4062, 0.4688, 0.4688, 0.5312, 0.4688, 0.5625, 0.5, 0.5, 0.5, 0.4375, 0.4375, 0.375, 0.4375, 0.375, 0.375, 0.4688, 0.4688, 0.5, 0.5, 0.375, 0.5, 0.4375, 0.4375, 0.5, 0.4375, 0.5312, 0.4688, 0.4688, 0.4688, 0.5, 0.4375, 0.625, 0.4375, 0.5312, 0.4688, 0.625, 0.4375, 0.625, 0.5, 0.5312, 0.4688, 0.4375, 0.4062, 0.4375, 0.4375, 0.375, 0.375, 0.375, 0.4375, 0.4688, 0.4688, 0.375, 0.5, 0.5, 1.0, 0.5, 0.875, 0.625, 0.9375, 0.625, 1.0, 0.5, 1.0, 0.625, 0.9375, 0.625, 0.75, 0.375, 0.8125, 0.375, 0.75, 0.375, 0.125, 0.625, 0.125, 0.625, 0.25, 0.375, 0.25, 0.375, 0.375, 0.625, 0.375, 0.625, 0.5, 0.375, 0.5, 0.625, 0.625, 0.375, 0.75, 0.375, 0.625, 0.375, 0.875, 0.625, 1.0, 0.375, 1.0, 0.375, 1.0, 0.375, 0.875, 0.375, 0.875, 0.375, 0.625, 0.375, 0.75, 0.375, 0.625, 0.375, 0.5, 0.625, 0.5, 0.625, 0.625, 0.375, 0.625, 0.375, 0.0, 0.625, 0.125, 0.375, 0.125, 0.375, 0.25, 0.625, 0.25, 0.625, 0.375, 0.375, 0.375, 0.375, 0.75, 0.625, 0.875, 0.375, 0.875, 0.375, 0.375, 0.375, 0.5, 0.375, 0.5, 0.375, 0.375, 0.375, 0.125, 0.375, 0.0, 0.375, 0.0, 0.375, 0.125, 0.375, 0.25, 0.375, 0.25, 0.375, 0.125, 0.375, 0.75, 0.375, 0.875, 0.375, 0.75, 0.375, 0.25, 0.375, 0.375, 0.375, 0.375, 0.375, 0.25, 0.375, 0.125, 0.375, 0.0, 0.375, 0.0, 0.375, 0.375, 0.375, 0.5, 0.375, 0.5, 0.375, 0.375, 0.375, 0.5, 0.375, 0.625, 0.375, 0.625, 0.375, 0.5, 0.375, 0.5, 0.375, 0.625, 0.375, 0.625, 0.375, 0.5, 0.375, 0.125, 0.375, 0.25, 0.375, 0.25, 0.375, 0.125, 0.375, 0.625, 0.375, 0.75, 0.375, 0.625, 0.375, 0.75, 0.375, 0.875, 0.375, 0.75, 0.375, 0.25, 0.375, 0.375, 0.375, 0.375, 0.375, 0.25, 0.375, 1.0, 0.375, 0.875, 0.375, 0.875, 0.375, 0.125, 0.375, 0.25, 0.375, 0.25, 0.375, 0.125, 0.375, 0.5, 0.375, 0.625, 0.375, 0.625, 0.375, 0.5, 0.375, 0.25, 0.375, 0.375, 0.375, 0.375, 0.375, 0.25, 0.375, 0.75, 0.375, 0.875, 0.375, 0.75, 0.375, 0.0, 0.375, 0.125, 0.375, 0.0, 0.375, 0.375, 0.375, 0.5, 0.375, 0.5, 0.375, 0.375, 0.375, 0.75, 0.375, 0.625, 0.375, 0.625, 0.375, 0.875, 0.375, 0.75, 0.375, 0.75, 0.375, 0.25, 0.375, 0.375, 0.375, 0.375, 0.375, 0.25, 0.375, 0.875, 0.375, 1.0, 0.375, 0.875, 0.375, 0.5, 0.375, 0.625, 0.375, 0.625, 0.375, 0.5, 0.375, 0.125, 0.375, 0.25, 0.375, 0.25, 0.375, 0.125, 0.375, 1.0, 0.375, 0.875, 0.375, 0.875, 0.375, 0.25, 0.375, 0.375, 0.375, 0.375, 0.375, 0.25, 0.375, 0.75, 0.375, 0.875, 0.375, 0.75, 0.375, 0.625, 0.375, 0.75, 0.375, 0.625, 0.375, 0.125, 0.375, 0.0, 0.375, 0.0, 0.375, 0.375, 0.375, 0.5, 0.375, 0.5, 0.375, 0.375, 0.375, 0.5, 0.375, 0.625, 0.375, 0.625, 0.375, 0.5, 0.375, 0.125, 0.375, 0.25, 0.375, 0.25, 0.375, 0.125, 0.375, 1.0, 0.375, 0.875, 0.375, 0.875, 0.375, 0.125, 0.375, 0.25, 0.375, 0.25, 0.375, 0.125, 0.375, 0.5, 0.375, 0.625, 0.375, 0.625, 0.375, 0.5, 0.375, 0.125, 0.375, 0.0, 0.375, 0.0, 0.375, 0.375, 0.375, 0.5, 0.375, 0.5, 0.375, 0.375, 0.375, 0.75, 0.375, 0.625, 0.375, 0.625, 0.375, 0.75, 0.375, 0.625, 0.375, 0.625, 0.375, 0.375, 0.375, 0.5, 0.375, 0.5, 0.375, 0.375, 0.375, 0.0, 0.375, 0.125, 0.375, 0.0, 0.375, 0.375, 0.375, 0.5, 0.375, 0.5, 0.375, 0.375, 0.375, 0.75, 0.375, 0.625, 0.375, 0.625, 0.375, 0.875, 0.375, 0.75, 0.375, 0.75, 0.375, 0.25, 0.375, 0.375, 0.375, 0.375, 0.375, 0.25, 0.375, 0.875, 0.375, 1.0, 0.375, 0.875, 0.375, 0.75, 0.25, 0.75, 0.125, 0.75, 0.125, 0.5, 0.25, 0.5, 0.375, 0.5, 0.375, 0.625, 0.125, 0.625, 0.375, 0.875, 0.375, 0.75, 0.375, 0.75, 0.375, 0.25, 0.375, 0.375, 0.375, 0.375, 0.375, 0.25, 0.375, 0.875, 0.375, 1.0, 0.375, 0.875, 0.375, 0.125, 0.375, 0.25, 0.375, 0.25, 0.375, 0.125, 0.375, 0.5, 0.375, 0.625, 0.375, 0.625, 0.375, 0.5, 0.375, 0.0, 0.375, 0.125, 0.375, 0.0, 0.5, 0.375, 0.625, 0.375, 0.625, 0.5, 0.5, 0.5, 0.5, 0.625, 0.625, 0.625, 0.625, 0.6875, 0.25, 0.625, 0.375, 0.75, 0.25, 0.75, 0.375, 0.5, 0.25, 0.625, 0.25, 0.5, 0.625, 0.5625, 0.625, 0.625, 0.5, 0.625, 0.75, 0.6875, 0.625, 0.75, 0.625, 0.6875, 0.375, 0.75, 0.625, 0.875, 0.375, 0.875, 0.5, 0.375, 0.5, 0.5, 0.625, 0.5, 0.625, 0.375, 0.5, 0.625, 0.625, 0.6875, 0.625, 0.625, 0.25, 0.625, 0.25, 0.75, 0.375, 0.75, 0.375, 0.6875, 0.375, 0.6562, 0.375, 0.625, 0.25, 0.625, 0.375, 0.5, 0.25, 0.5, 0.5, 0.625, 0.625, 0.625, 0.625, 0.5625, 0.625, 0.75, 0.75, 0.6875, 0.625, 0.6875, 0.375, 0.875, 0.625, 0.75, 0.375, 0.75, 0.625, 0.6875, 0.75, 0.625, 0.625, 0.625, 0.75, 0.625, 0.625, 0.6875, 0.625, 0.625, 0.375, 0.625, 0.5, 0.625, 0.5, 0.5625, 0.375, 0.375, 0.375, 0.5, 0.5, 0.5, 0.5, 0.375, 0.375, 0.625, 0.5, 0.5625, 0.5, 0.625, 0.375, 0.375, 0.5, 0.375, 0.5, 0.5, 0.375, 0.5, 0.5, 0.625, 0.625, 0.6875, 0.625, 0.75, 0.625, 0.75, 0.625, 0.6875, 0.4453, 0.7324, 0.5, 0.5, 0.625, 0.5, 0.625, 0.5625, 0.5, 0.5625, 0.5, 0.5, 0.5, 0.5625, 0.625, 0.5625, 0.625, 0.5, 0.5, 0.5625, 0.625, 0.5625, 0.5, 0.625, 0.5, 0.5625, 0.5, 0.625, 0.625, 0.5625, 0.375, 0.6875, 0.375, 0.75, 0.4453, 0.7324, 0.5, 0.625, 0.375, 0.625, 0.625, 0.6875, 0.375, 0.5, 0.5, 0.5, 0.5, 0.5625, 0.375, 0.625, 0.375, 0.5, 0.5, 0.5625, 0.5, 0.5, 0.375, 0.5, 0.5, 0.5625, 0.375, 0.5, 0.375, 0.625, 0.5, 0.5625, 0.375, 0.625, 0.625, 0.75, 0.375, 0.75, 0.375, 0.6562, 0.375, 0.6875, 0.625, 0.6875, 0.375, 0.625, 0.375, 0.6562, 0.625, 0.6875, 0.625, 0.6875, 0.375, 0.6875, 0.4453, 0.7324, 0.375, 0.75, 0.625, 0.75, 0.4453, 0.7324, 0.5, 0.375, 0.625, 0.375, 0.625, 0.5, 0.5, 0.5, 0.5, 0.625, 0.625, 0.625, 0.625, 0.75, 0.5, 0.875, 0.625, 1.0, 0.5, 1.0, 0.375, 0.625, 0.375, 0.75, 0.375, 0.625, 0.75, 0.625, 0.875, 0.625, 0.875, 0.75, 0.875, 0.5, 0.875, 0.625, 0.75, 0.625, 0.375, 0.5, 0.375, 0.625, 0.375, 0.625, 0.375, 0.5, 0.625, 0.5, 0.625, 0.625, 0.5, 0.625, 0.375, 0.75, 0.375, 0.875, 0.375, 0.75, 0.625, 0.5, 0.75, 0.5, 0.75, 0.625, 0.75, 0.625, 0.75, 0.75, 0.625, 0.75, 0.5, 0.75, 0.625, 0.875, 0.5, 0.875, 0.5, 0.25, 0.625, 0.25, 0.625, 0.375, 0.375, 0.25, 0.5, 0.25, 0.5, 0.375, 0.5, 0.75, 0.375, 0.875, 0.375, 0.75, 0.375, 0.5, 0.5, 0.5, 0.5, 0.625, 0.375, 0.625, 0.5, 1.0, 0.375, 1.0, 0.375, 0.9375, 0.5, 0.625, 0.375, 0.75, 0.375, 0.625, 0.375, 0.375, 0.5, 0.375, 0.5, 0.5, 0.375, 0.5, 0.75, 0.5, 0.875, 0.5, 0.75, 0.625, 0.5, 0.5, 0.625, 0.5, 0.5, 0.625, 0.5, 0.75, 0.5, 0.625, 0.625, 0.75, 0.75, 0.75, 0.75, 0.625, 0.875, 0.75, 0.5, 0.375, 0.5, 0.25, 0.625, 0.375, 0.125, 0.75, 0.1875, 0.7188, 0.1875, 0.75, 0.1875, 0.5, 0.1875, 0.625, 0.125, 0.625, 0.125, 0.5625, 0.125, 0.5, 0.1875, 0.5, 0.125, 0.5625, 0.125, 0.625, 0.1875, 0.625, 0.1875, 0.6875, 0.125, 0.6875, 0.375, 0.75, 0.375, 0.875, 0.375, 0.875, 0.375, 0.75, 0.375, 0.375, 0.375, 0.5, 0.375, 0.5, 0.375, 0.375, 0.375, 0.5, 0.375, 0.625, 0.375, 0.625, 0.375, 0.5, 0.1875, 0.75, 0.1875, 0.625, 0.1875, 0.625, 0.1875, 0.75, 0.375, 0.875, 0.375, 0.9375, 0.375, 0.875, 0.375, 0.3125, 0.375, 0.375, 0.375, 0.375, 0.375, 0.3125, 0.375, 0.375, 0.375, 0.5, 0.375, 0.5, 0.375, 0.375, 0.1875, 0.625, 0.1875, 0.5, 0.1875, 0.5, 0.1875, 0.625, 0.1875, 0.625, 0.1875, 0.5, 0.1875, 0.5, 0.1875, 0.625, 0.375, 0.375, 0.375, 0.5, 0.375, 0.5, 0.375, 0.375, 0.375, 0.3125, 0.375, 0.375, 0.375, 0.375, 0.375, 0.3125, 0.1875, 0.75, 0.1875, 0.6875, 0.1875, 0.6875, 0.375, 0.875, 0.375, 0.9375, 0.375, 0.875, 0.1875, 0.6875, 0.1875, 0.625, 0.1875, 0.625, 0.1875, 0.6875, 0.375, 0.75, 0.375, 0.875, 0.375, 0.75, 0.375, 0.5, 0.375, 0.625, 0.375, 0.625, 0.375, 0.5, 0.375, 0.625, 0.375, 0.75, 0.375, 0.625, 0.375, 0.5, 0.375, 0.625, 0.375, 0.625, 0.375, 0.5, 0.375, 0.5, 0.375, 0.3125, 0.375, 0.375, 0.375, 0.375, 0.375, 0.375, 0.375, 0.3125, 0.375, 0.5, 0.375, 0.5, 0.375, 0.375, 0.375, 0.375, 0.1875, 0.625, 0.1875, 0.5, 0.1875, 0.5, 0.1875, 0.5, 0.1875, 0.625, 0.375, 0.3125, 0.375, 0.25, 0.5, 0.375, 0.375, 0.375, 0.375, 0.3125, 0.5, 0.375, 0.375, 0.75, 0.375, 0.625, 0.375, 0.625, 0.625, 0.625, 0.75, 0.625, 0.625, 0.75, 0.625, 0.625, 0.625, 0.5, 0.75, 0.625, 0.1875, 0.75, 0.1875, 0.6875, 0.1875, 0.625, 0.1875, 0.625, 0.1875, 0.75, 0.375, 0.3125, 0.375, 0.375, 0.375, 0.375, 0.375, 0.3125, 0.375, 0.375, 0.375, 0.5, 0.375, 0.5, 0.375, 0.375, 0.375, 0.375, 0.375, 0.5, 0.375, 0.375, 0.1875, 0.6875, 0.1875, 0.625, 0.1875, 0.625, 0.1875, 0.6875, 0.125, 0.6875, 0.1875, 0.6875, 0.1875, 0.7188, 0.125, 0.75, 0.1875, 0.7188, 0.1875, 0.6875, 0.1875, 0.6875, 0.1875, 0.7188, 0.1875, 0.6875, 0.1875, 0.75, 0.1875, 0.75, 0.1875, 0.7188, 0.1875, 0.75, 0.1875, 0.625, 0.1875, 0.5, 0.1875, 0.5, 0.1875, 0.625, 0.375, 0.3125, 0.375, 0.375, 0.375, 0.375, 0.375, 0.3125, 0.375, 0.875, 0.375, 0.9375, 0.375, 0.9375, 0.375, 0.875, 0.375, 0.625, 0.375, 0.75, 0.375, 0.625, 0.375, 0.5, 0.375, 0.625, 0.375, 0.625, 0.375, 0.5, 0.1875, 0.75, 0.1875, 0.625, 0.1875, 0.625, 0.1875, 0.75, 0.375, 0.75, 0.375, 0.875, 0.375, 0.875, 0.375, 0.75, 0.375, 0.3125, 0.375, 0.375, 0.375, 0.375, 0.375, 0.3125, 0.375, 0.375, 0.375, 0.5, 0.375, 0.5, 0.375, 0.375, 0.1875, 0.625, 0.1875, 0.5, 0.1875, 0.5, 0.1875, 0.625, 0.375, 0.625, 0.375, 0.75, 0.375, 0.625, 0.375, 0.875, 0.375, 0.9375, 0.375, 0.9375, 0.375, 0.875, 0.1875, 0.625, 0.1875, 0.5, 0.1875, 0.5, 0.1875, 0.625, 0.375, 0.875, 0.375, 0.9375, 0.375, 0.875, 0.375, 0.75, 0.375, 0.875, 0.375, 0.75, 0.375, 0.375, 0.375, 0.5, 0.375, 0.5, 0.375, 0.375, 0.1875, 0.75, 0.1875, 0.625, 0.1875, 0.625, 0.1875, 0.75, 0.375, 0.3125, 0.375, 0.375, 0.375, 0.375, 0.375, 0.3125, 0.375, 0.5, 0.375, 0.625, 0.375, 0.625, 0.375, 0.5, 0.375, 0.625, 0.375, 0.75, 0.375, 0.75, 0.375, 0.625, 0.375, 0.625, 0.375, 0.75, 0.375, 0.625, 0.375, 0.5, 0.375, 0.625, 0.375, 0.625, 0.375, 0.5, 0.375, 0.3125, 0.375, 0.375, 0.375, 0.375, 0.375, 0.3125, 0.1875, 0.75, 0.1875, 0.625, 0.1875, 0.625, 0.1875, 0.75, 0.375, 0.375, 0.375, 0.5, 0.375, 0.5, 0.375, 0.375, 0.375, 0.75, 0.375, 0.875, 0.375, 0.75, 0.375, 0.875, 0.375, 0.9375, 0.375, 0.875, 0.1875, 0.625, 0.1875, 0.5, 0.1875, 0.5, 0.1875, 0.625, 0.5625, 0.125, 0.625, 0.125, 0.625, 0.25, 0.5625, 0.25, 0.5938, 0.375, 0.625, 0.375, 0.625, 0.5, 0.5938, 0.5, 0.5938, 0.75, 0.5938, 0.625, 0.625, 0.625, 0.625, 0.75, 0.5312, 0.9375, 0.5, 1.0, 0.4375, 1.0, 0.375, 0.75, 0.375, 0.875, 0.375, 0.875, 0.5938, 0.875, 0.625, 0.75, 0.625, 0.875, 0.5625, 0.25, 0.625, 0.25, 0.625, 0.375, 0.5781, 0.3438, 0.5625, 0.0, 0.625, 0.0, 0.625, 0.125, 0.5625, 0.125, 0.5938, 0.625, 0.5938, 0.5, 0.625, 0.5, 0.625, 0.625, 0.4375, 0.0, 0.5, 0.0, 0.5, 0.125, 0.4375, 0.125, 0.4375, 0.125, 0.5, 0.125, 0.5, 0.25, 0.4375, 0.25, 0.375, 0.125, 0.4375, 0.125, 0.4375, 0.25, 0.375, 0.25, 0.375, 0.0, 0.4375, 0.0, 0.4375, 0.125, 0.375, 0.125, 0.5938, 0.875, 0.625, 0.875, 0.5781, 0.9062, 0.5781, 0.3438, 0.625, 0.375, 0.5938, 0.375, 0.4375, 0.25, 0.5, 0.25, 0.5312, 0.3125, 0.5781, 0.9062, 0.5625, 1.0, 0.5, 1.0, 0.5312, 0.9375, 0.5, 0.875, 0.5312, 0.9375, 0.4375, 1.0, 0.375, 0.875, 0.5, 0.875, 0.4375, 1.0, 0.375, 1.0, 0.4375, 0.25, 0.5312, 0.3125, 0.5, 0.375, 0.375, 0.25, 0.4375, 0.25, 0.5, 0.375, 0.375, 0.375, 0.5, 0.375, 0.5, 0.5, 0.375, 0.375, 0.5, 0.375, 0.5625, 0.375, 0.5625, 0.5, 0.5, 0.5, 0.5, 0.375, 0.5312, 0.3125, 0.5625, 0.375, 0.5625, 0.75, 0.5625, 0.75, 0.5312, 0.75, 0.5, 0.875, 0.5625, 0.875, 0.5312, 0.9375, 0.5, 0.75, 0.5, 0.875, 0.375, 0.875, 0.5, 0.625, 0.5625, 0.625, 0.5625, 0.75, 0.5, 0.75, 0.5, 0.5, 0.5625, 0.5, 0.5625, 0.625, 0.5, 0.625, 0.375, 0.5, 0.5, 0.5, 0.5, 0.625, 0.5, 0.625, 0.5, 0.75, 0.375, 0.75, 0.375, 0.625, 0.5, 0.625, 0.375, 0.75, 0.375, 0.625, 0.375, 0.5, 0.5, 0.625, 0.375, 0.75, 0.5, 0.75, 0.375, 0.875, 0.5, 0.5, 0.375, 0.5, 0.375, 0.375, 0.5625, 0.8125, 0.5625, 0.875, 0.5625, 0.875, 0.5625, 0.8125, 0.5, 0.875, 0.5, 0.75, 0.5, 0.75, 0.5, 0.8125, 0.5, 0.875, 0.5625, 0.875, 0.5625, 0.875, 0.5625, 0.8125, 0.5625, 0.875, 0.5, 0.875, 0.5, 0.875, 0.5312, 0.875, 0.5312, 0.8125, 0.5625, 0.8125, 0.5625, 0.875, 0.5312, 0.875, 0.5312, 0.875, 0.5, 0.875, 0.5, 0.875, 0.5312, 0.875, 0.5, 0.8125, 0.5, 0.875, 0.5, 0.875, 0.5, 0.8125, 0.5312, 0.75, 0.5625, 0.75, 0.5625, 0.75, 0.5625, 0.75, 0.5, 0.8125, 0.5, 0.75, 0.5, 0.75, 0.5, 0.8125, 0.5, 0.8125, 0.5, 0.75, 0.5, 0.75, 0.5, 0.8125, 0.5, 0.875, 0.5, 0.875, 0.5, 0.875, 0.5, 0.875, 0.5, 0.75, 0.5, 0.75, 0.5, 0.75, 0.5, 0.75, 0.5625, 0.8125, 0.5625, 0.875, 0.5625, 0.875, 0.5625, 0.8125, 0.5312, 0.8125, 0.5, 0.875, 0.5, 0.8125, 0.5, 0.75, 0.5, 0.75, 0.5, 0.75, 0.5, 0.75, 0.5, 0.875, 0.5, 0.875, 0.5, 0.875, 0.5, 0.875, 0.5, 0.8125, 0.5, 0.75, 0.5, 0.75, 0.5, 0.8125, 0.5, 0.8125, 0.5, 0.875, 0.5, 0.8125, 0.5, 0.8125, 0.5, 0.75, 0.5, 0.75, 0.5, 0.8125, 0.5, 0.75, 0.5, 0.75, 0.5, 0.75, 0.5312, 0.8125, 0.5, 0.8125, 0.5312, 0.75, 0.5625, 0.75, 0.5625, 0.8125, 0.5312, 0.8125, 0.5625, 0.75, 0.5625, 0.8125, 0.5625, 0.8125, 0.5625, 0.75, 0.5625, 0.75, 0.5625, 0.8125, 0.5625, 0.8125, 0.5625, 0.75, 0.5625, 0.75, 0.5625, 0.8125, 0.5625, 0.8125, 0.5625, 0.75, 0.5625, 0.75, 0.5625, 0.8125, 0.5625, 0.8125, 0.5625, 0.875, 0.5625, 0.8125, 0.5, 0.75, 0.5312, 0.75, 0.5312, 0.75, 0.5, 0.75, 0.5312, 0.75, 0.5312, 0.75, 0.5625, 0.75, 0.5, 0.75, 0.5625, 0.75, 0.5312, 0.75, 0.5, 0.75, 0.5312, 0.875, 0.5312, 0.875, 0.5625, 0.875, 0.5625, 0.875, 0.5312, 0.875, 0.5625, 0.875, 0.5625, 0.875, 0.5625, 0.875, 0.5625, 0.875, 0.5312, 0.875, 0.5, 0.875, 0.5, 0.8125, 0.5, 0.8125, 0.5, 0.875, 0.5, 0.875, 0.5, 0.8125, 0.5, 0.8125, 0.5, 0.875, 0.5, 0.875, 0.5, 0.8125, 0.5, 0.8125, 0.5, 0.875, 0.625, 0.875, 0.5625, 1.0, 0.5781, 0.9062, 0.5312, 0.3125, 0.5781, 0.3438, 0.5938, 0.375, 0.5625, 0.375, 0.5938, 0.875, 0.5312, 0.9375, 0.5625, 0.875, 0.5625, 0.625, 0.5625, 0.5, 0.5938, 0.5, 0.5938, 0.625, 0.5, 0.0, 0.5625, 0.0, 0.5625, 0.125, 0.5, 0.125, 0.5, 0.25, 0.5625, 0.25, 0.5781, 0.3438, 0.5312, 0.3125, 0.5625, 0.8125, 0.5938, 0.75, 0.5938, 0.875, 0.5625, 0.625, 0.5938, 0.75, 0.5625, 0.75, 0.5625, 0.375, 0.5938, 0.375, 0.5938, 0.5, 0.5625, 0.5, 0.5, 0.125, 0.5625, 0.125, 0.5625, 0.25, 0.5, 0.25, 0.375, 0.4375, 0.375, 0.4844, 0.375, 0.4688, 0.375, 0.3125, 0.375, 0.375, 0.375, 0.375, 0.375, 0.6562, 0.375, 0.75, 0.375, 0.75, 0.375, 0.75, 0.375, 0.08984, 0.375, 0.1172, 0.375, 0.1094, 0.375, 0.09375, 0.375, 0.2344, 0.375, 0.25, 0.375, 0.25, 0.375, 0.6172, 0.375, 0.625, 0.375, 0.625, 0.375, 0.125, 0.625, 0.125, 0.625, 0.25, 0.375, 0.25, 0.375, 0.375, 0.625, 0.375, 0.625, 0.5, 0.375, 0.5, 0.375, 0.625, 0.625, 0.625, 0.625, 0.75, 0.375, 0.75, 0.375, 0.25, 0.375, 0.2812, 0.375, 0.25, 0.375, 0.875, 0.375, 1.0, 0.375, 1.0, 0.375, 0.875, 0.375, 0.625, 0.375, 0.75, 0.375, 0.75, 0.375, 0.625, 0.375, 0.375, 0.375, 0.5, 0.375, 0.5, 0.375, 0.375, 0.375, 0.125, 0.375, 0.25, 0.375, 0.25, 0.375, 0.125, 0.375, 0.625, 0.375, 0.75, 0.375, 0.75, 0.375, 0.625, 0.25, 0.625, 0.375, 0.625, 0.375, 0.75, 0.375, 0.125, 0.375, 0.25, 0.375, 0.25, 0.375, 0.125, 0.375, 0.875, 0.375, 1.0, 0.375, 1.0, 0.375, 0.875, 0.375, 0.375, 0.375, 0.5, 0.375, 0.5, 0.375, 0.375, 0.375, 0.25, 0.375, 0.375, 0.375, 0.375, 0.375, 0.25, 0.375, 0.875, 0.375, 0.75, 0.375, 0.75, 0.25, 0.625, 0.25, 0.75, 0.125, 0.75, 0.375, 0.25, 0.375, 0.375, 0.375, 0.375, 0.375, 0.25, 0.375, 0.75, 0.375, 0.875, 0.375, 0.875, 0.375, 0.75, 0.375, 0.25, 0.375, 0.375, 0.375, 0.3125, 0.375, 0.2812, 0.375, 0.25, 0.625, 0.25, 0.625, 0.375, 0.375, 0.375, 0.125, 0.5, 0.25, 0.5, 0.25, 0.625, 0.375, 0.0, 0.375, 0.125, 0.375, 0.125, 0.375, 0.0, 0.375, 0.5, 0.375, 0.625, 0.25, 0.625, 0.375, 0.5, 0.375, 0.625, 0.375, 0.625, 0.375, 0.5, 0.375, 0.0, 0.375, 0.125, 0.375, 0.125, 0.375, 0.0, 0.375, 0.5, 0.375, 0.625, 0.375, 0.625, 0.375, 0.5, 0.375, 0.5, 0.625, 0.5, 0.625, 0.625, 0.375, 0.625, 0.375, 0.0, 0.625, 0.0, 0.625, 0.125, 0.375, 0.125, 0.125, 0.625, 0.25, 0.625, 0.125, 0.75, 0.25, 0.75, 0.25, 0.625, 0.375, 0.75, 0.25, 0.5, 0.375, 0.5, 0.25, 0.625, 0.125, 0.625, 0.125, 0.5, 0.25, 0.625, 0.375, 0.125, 0.625, 0.125, 0.625, 0.25, 0.375, 0.25, 0.375, 0.375, 0.625, 0.375, 0.625, 0.5, 0.375, 0.5, 0.375, 0.625, 0.625, 0.625, 0.625, 0.75, 0.375, 0.75, 0.375, 0.875, 0.625, 0.875, 0.625, 1.0, 0.375, 1.0, 0.375, 0.875, 0.375, 1.0, 0.375, 1.0, 0.375, 0.875, 0.375, 0.625, 0.375, 0.75, 0.375, 0.75, 0.375, 0.625, 0.375, 0.375, 0.375, 0.5, 0.375, 0.5, 0.375, 0.375, 0.375, 0.125, 0.375, 0.25, 0.375, 0.25, 0.375, 0.125, 0.375, 0.625, 0.375, 0.75, 0.375, 0.75, 0.375, 0.625, 0.25, 0.625, 0.375, 0.625, 0.375, 0.75, 0.375, 0.125, 0.375, 0.25, 0.375, 0.25, 0.375, 0.125, 0.375, 0.875, 0.375, 1.0, 0.375, 1.0, 0.375, 0.875, 0.375, 0.375, 0.375, 0.5, 0.375, 0.5, 0.375, 0.375, 0.375, 0.25, 0.375, 0.375, 0.375, 0.375, 0.375, 0.25, 0.375, 0.75, 0.375, 0.875, 0.375, 0.875, 0.375, 0.75, 0.25, 0.625, 0.25, 0.75, 0.125, 0.75, 0.375, 0.25, 0.375, 0.375, 0.375, 0.375, 0.375, 0.25, 0.375, 0.75, 0.375, 0.875, 0.375, 0.875, 0.375, 0.75, 0.375, 0.75, 0.625, 0.75, 0.625, 0.875, 0.375, 0.875, 0.375, 0.25, 0.625, 0.25, 0.625, 0.375, 0.375, 0.375, 0.125, 0.5, 0.25, 0.5, 0.25, 0.625, 0.375, 0.0, 0.375, 0.125, 0.375, 0.125, 0.375, 0.0, 0.375, 0.5, 0.375, 0.625, 0.25, 0.625, 0.375, 0.5, 0.375, 0.625, 0.375, 0.625, 0.375, 0.5, 0.375, 0.0, 0.375, 0.125, 0.375, 0.125, 0.375, 0.0, 0.375, 0.5, 0.375, 0.625, 0.375, 0.625, 0.375, 0.5, 0.375, 0.5, 0.625, 0.5, 0.625, 0.625, 0.375, 0.625, 0.375, 0.0, 0.625, 0.0, 0.625, 0.125, 0.375, 0.125, 0.125, 0.625, 0.25, 0.625, 0.125, 0.75, 0.25, 0.75, 0.25, 0.625, 0.375, 0.75, 0.25, 0.5, 0.375, 0.5, 0.25, 0.625, 0.125, 0.625, 0.125, 0.5, 0.25, 0.625, 0.375, 0.125, 0.625, 0.125, 0.625, 0.25, 0.375, 0.25, 0.375, 0.375, 0.625, 0.375, 0.625, 0.5, 0.375, 0.5, 0.375, 0.625, 0.625, 0.625, 0.625, 0.75, 0.375, 0.75, 0.375, 0.875, 0.625, 0.875, 0.625, 1.0, 0.375, 1.0, 0.375, 0.875, 0.375, 1.0, 0.375, 1.0, 0.375, 0.875, 0.375, 0.625, 0.375, 0.75, 0.375, 0.75, 0.375, 0.625, 0.375, 0.375, 0.375, 0.5, 0.375, 0.5, 0.375, 0.375, 0.375, 0.125, 0.375, 0.25, 0.375, 0.25, 0.375, 0.125, 0.375, 0.625, 0.375, 0.75, 0.375, 0.75, 0.375, 0.625, 0.25, 0.625, 0.375, 0.625, 0.375, 0.75, 0.375, 0.125, 0.375, 0.25, 0.375, 0.25, 0.375, 0.125, 0.375, 0.875, 0.375, 1.0, 0.375, 1.0, 0.375, 0.875, 0.375, 0.375, 0.375, 0.5, 0.375, 0.5, 0.375, 0.375, 0.375, 0.25, 0.375, 0.375, 0.375, 0.375, 0.375, 0.25, 0.375, 0.75, 0.375, 0.875, 0.375, 0.875, 0.375, 0.75, 0.25, 0.625, 0.25, 0.75, 0.125, 0.75, 0.375, 0.25, 0.375, 0.375, 0.375, 0.375, 0.375, 0.25, 0.375, 0.75, 0.375, 0.875, 0.375, 0.875, 0.375, 0.75, 0.375, 0.75, 0.625, 0.75, 0.625, 0.875, 0.375, 0.875, 0.375, 0.25, 0.625, 0.25, 0.625, 0.375, 0.375, 0.375, 0.125, 0.5, 0.25, 0.5, 0.25, 0.625, 0.375, 0.0, 0.375, 0.125, 0.375, 0.125, 0.375, 0.0, 0.375, 0.5, 0.375, 0.625, 0.25, 0.625, 0.375, 0.5, 0.375, 0.625, 0.375, 0.625, 0.375, 0.5, 0.375, 0.0, 0.375, 0.125, 0.375, 0.125, 0.375, 0.0, 0.375, 0.5, 0.375, 0.625, 0.375, 0.625, 0.375, 0.5, 0.375, 0.5, 0.625, 0.5, 0.625, 0.625, 0.375, 0.625, 0.375, 0.0, 0.625, 0.0, 0.625, 0.125, 0.375, 0.125, 0.125, 0.625, 0.25, 0.625, 0.125, 0.75, 0.25, 0.75, 0.25, 0.625, 0.375, 0.75, 0.25, 0.5, 0.375, 0.5, 0.25, 0.625, 0.125, 0.625, 0.125, 0.5, 0.25, 0.625, 0.375, 0.125, 0.625, 0.125, 0.625, 0.25, 0.375, 0.25, 0.375, 0.375, 0.625, 0.375, 0.625, 0.5, 0.375, 0.5, 0.375, 0.625, 0.625, 0.625, 0.625, 0.75, 0.375, 0.75, 0.375, 0.875, 0.625, 0.875, 0.625, 1.0, 0.375, 1.0, 0.375, 0.875, 0.375, 1.0, 0.375, 1.0, 0.375, 0.875, 0.375, 0.625, 0.375, 0.75, 0.375, 0.75, 0.375, 0.625, 0.375, 0.375, 0.375, 0.5, 0.375, 0.5, 0.375, 0.375, 0.375, 0.125, 0.375, 0.25, 0.375, 0.25, 0.375, 0.125, 0.375, 0.625, 0.375, 0.75, 0.375, 0.75, 0.375, 0.625, 0.25, 0.625, 0.375, 0.625, 0.375, 0.75, 0.375, 0.125, 0.375, 0.25, 0.375, 0.25, 0.375, 0.125, 0.375, 0.875, 0.375, 1.0, 0.375, 1.0, 0.375, 0.875, 0.375, 0.375, 0.375, 0.5, 0.375, 0.5, 0.375, 0.375, 0.375, 0.25, 0.375, 0.375, 0.375, 0.375, 0.375, 0.25, 0.375, 0.75, 0.375, 0.875, 0.375, 0.875, 0.375, 0.75, 0.25, 0.625, 0.25, 0.75, 0.125, 0.75, 0.375, 0.25, 0.375, 0.375, 0.375, 0.375, 0.375, 0.25, 0.375, 0.75, 0.375, 0.875, 0.375, 0.875, 0.375, 0.75, 0.375, 0.75, 0.625, 0.75, 0.625, 0.875, 0.375, 0.875, 0.375, 0.25, 0.625, 0.25, 0.625, 0.375, 0.375, 0.375, 0.125, 0.5, 0.25, 0.5, 0.25, 0.625, 0.375, 0.0, 0.375, 0.125, 0.375, 0.125, 0.375, 0.0, 0.375, 0.5, 0.375, 0.625, 0.25, 0.625, 0.375, 0.5, 0.375, 0.625, 0.375, 0.625, 0.375, 0.5, 0.375, 0.0, 0.375, 0.125, 0.375, 0.125, 0.375, 0.0, 0.375, 0.5, 0.375, 0.625, 0.375, 0.625, 0.375, 0.5, 0.375, 0.5, 0.625, 0.5, 0.625, 0.625, 0.375, 0.625, 0.375, 0.0, 0.625, 0.0, 0.625, 0.125, 0.375, 0.125, 0.125, 0.625, 0.25, 0.625, 0.125, 0.75, 0.25, 0.75, 0.25, 0.625, 0.375, 0.75, 0.25, 0.5, 0.375, 0.5, 0.25, 0.625, 0.125, 0.625, 0.125, 0.5, 0.25, 0.625, 0.625, 0.375, 0.625, 0.875, 0.625, 0.75, 0.375, 0.6562, 0.625, 0.25, 0.625, 1.0, 0.625, 0.875, 0.625, 0.375, 0.625, 0.25, 0.625, 1.0, 0.625, 0.875, 0.625, 0.375, 0.625, 0.875, 0.625, 0.375, 0.625, 0.25, 0.625, 1.0, 0.625, 0.875, 0.625, 0.75, 0.625, 0.5, 0.625, 0.375, 0.625, 0.375, 0.625, 0.875, 0.625, 0.75, 0.625, 0.5, 0.375, 1.0, 0.375, 0.875, 0.625, 0.9375, 0.625, 1.0, 0.375, 0.75, 0.625, 0.875, 0.625, 0.9375, 0.375, 0.875, 0.375, 0.25, 0.375, 0.375, 0.375, 0.375, 0.375, 0.25, 0.375, 0.1562, 0.375, 0.1875, 0.375, 0.1562, 0.375, 0.1562, 0.375, 0.2344, 0.375, 0.2188, 0.375, 0.1875, 0.375, 0.125, 0.375, 0.25, 0.375, 0.25, 0.375, 0.125, 0.375, 0.375, 0.375, 0.4844, 0.375, 0.4375, 0.375, 0.375, 0.375, 0.375, 0.375, 0.5, 0.375, 0.4844, 0.375, 0.375, 0.375, 0.125, 0.375, 0.1562, 0.375, 0.1562, 0.375, 0.125, 0.375, 0.02344, 0.375, 0.04688, 0.375, 0.03125, 0.375, 0.02344, 0.375, 0.08984, 0.375, 0.0625, 0.375, 0.04688, 0.375, 0.0, 0.375, 0.125, 0.375, 0.1172, 0.375, 0.0, 0.375, 0.0625, 0.375, 0.08984, 0.375, 0.09375, 0.375, 0.0, 0.375, 0.02344, 0.375, 0.03125, 0.375, 0.0, 0.375, 0.0, 0.375, 0.1172, 0.375, 0.08984, 0.375, 0.02344, 0.375, 0.125, 0.375, 0.25, 0.375, 0.2344, 0.375, 0.1562, 0.375, 0.2188, 0.375, 0.2344, 0.375, 0.25, 0.375, 0.875, 0.375, 1.0, 0.375, 1.0, 0.375, 0.9375, 0.375, 0.875, 0.375, 1.0, 0.375, 1.0, 0.375, 0.875, 0.375, 0.625, 0.375, 0.75, 0.375, 0.75, 0.375, 0.6875, 0.375, 0.625, 0.375, 0.6328, 0.375, 0.6328, 0.375, 0.625, 0.375, 0.5, 0.375, 0.5625, 0.375, 0.5, 0.375, 0.5, 0.375, 0.625, 0.375, 0.625, 0.375, 0.5625, 0.375, 0.5, 0.375, 0.5625, 0.375, 0.5, 0.375, 0.6094, 0.375, 0.5938, 0.625, 0.625, 0.375, 0.5625, 0.375, 0.625, 0.375, 0.6172, 0.375, 0.5625, 0.625, 0.625, 0.375, 0.5, 0.375, 0.6328, 0.375, 0.6328, 0.375, 0.6875, 0.625, 0.75, 0.625, 0.75, 0.375, 0.6875, 0.375, 0.75, 0.375, 0.6562, 0.375, 0.9375, 0.625, 0.875, 0.375, 0.75, 0.375, 0.875, 0.375, 0.75, 0.625, 0.875, 0.375, 0.75, 0.375, 0.75, 0.625, 0.875, 0.375, 0.75, 0.375, 0.75, 0.5, 0.375, 0.5, 0.25, 0.625, 0.3125, 0.5, 0.25, 0.625, 0.25, 0.625, 0.3125, 0.5, 0.25, 0.5, 0.375, 0.375, 0.375, 0.5, 0.875, 0.5, 0.75, 0.5625, 0.75, 0.5625, 0.75, 0.625, 0.75, 0.625, 0.8125, 0.625, 0.8125, 0.625, 0.875, 0.5, 0.875, 0.375, 0.75, 0.5, 0.75, 0.5, 0.875, 0.625, 0.75, 0.6875, 0.625, 0.6875, 0.6875, 0.25, 0.5, 0.375, 0.5, 0.375, 0.75, 0.5535, 0.6778, 0.625, 0.625, 0.625, 0.75, 0.625, 0.625, 0.75, 0.625, 0.75, 0.75, 0.5625, 0.75, 0.5625, 0.875, 0.5312, 0.875, 0.5, 0.6875, 0.5535, 0.6778, 0.5625, 0.75, 0.5625, 0.75, 0.625, 0.75, 0.5938, 0.875, 0.375, 0.5, 0.5, 0.6875, 0.5, 0.75, 0.5, 0.75, 0.5, 0.8125, 0.4375, 0.8125, 0.375, 0.75, 0.4375, 0.8125, 0.4375, 0.875, 0.625, 0.625, 0.625, 0.5, 0.6875, 0.625, 0.625, 0.625, 0.625, 0.75, 0.375, 0.75, 0.375, 0.8125, 0.625, 0.8125, 0.625, 0.875, 0.625, 0.75, 0.625, 0.8125, 0.375, 0.8125, 0.625, 0.625, 0.625, 0.75, 0.375, 0.75, 0.375, 0.875, 0.625, 0.875, 0.625, 1.0, 0.375, 1.0, 0.375, 1.0, 0.375, 0.875, 0.375, 0.625, 0.375, 0.75, 0.375, 0.75, 0.375, 0.0, 0.625, 0.0, 0.625, 0.125, 0.375, 0.75, 0.625, 0.75, 0.625, 0.875, 0.375, 0.125, 0.375, 0.125, 0.375, 0.0, 0.375, 0.75, 0.375, 0.875, 0.375, 0.875, 0.375, 0.125, 0.375, 0.125, 0.375, 0.0, 0.375, 0.625, 0.375, 0.75, 0.375, 0.75, 0.375, 0.75, 0.375, 0.875, 0.375, 0.875, 0.375, 1.0, 0.375, 1.0, 0.375, 0.875, 0.375, 0.75, 0.375, 0.875, 0.375, 0.875, 0.375, 0.0, 0.375, 0.125, 0.375, 0.125, 0.375, 0.75, 0.375, 0.75, 0.375, 0.625, 0.375, 0.875, 0.375, 0.875, 0.375, 0.75, 0.375, 0.875, 0.375, 1.0, 0.375, 1.0, 0.375, 1.0, 0.375, 1.0, 0.375, 0.875, 0.375, 0.75, 0.375, 0.875, 0.375, 0.875, 0.375, 0.625, 0.375, 0.75, 0.375, 0.75, 0.375, 0.125, 0.375, 0.125, 0.375, 0.0, 0.375, 1.0, 0.375, 1.0, 0.375, 0.875, 0.375, 0.125, 0.375, 0.125, 0.375, 0.0, 0.375, 0.75, 0.375, 0.75, 0.375, 0.625, 0.375, 0.75, 0.375, 0.75, 0.375, 0.625, 0.375, 0.0, 0.375, 0.125, 0.375, 0.125, 0.375, 0.75, 0.375, 0.75, 0.375, 0.625, 0.375, 0.875, 0.375, 0.875, 0.375, 0.75, 0.375, 0.875, 0.375, 1.0, 0.375, 1.0, 0.125, 0.75, 0.125, 0.625, 0.375, 0.75, 0.125, 0.625, 0.375, 0.625, 0.375, 0.75, 0.375, 0.875, 0.375, 0.875, 0.375, 0.75, 0.375, 0.875, 0.375, 1.0, 0.375, 1.0, 0.375, 0.0, 0.375, 0.125, 0.375, 0.125, 0.25, 0.625, 0.375, 0.625, 0.375, 0.75, 0.375, 0.5, 0.375, 0.625, 0.25, 0.625, 0.75, 0.6875, 0.75, 0.75, 0.625, 0.75, 0.375, 0.75, 0.625, 0.75, 0.625, 0.875, 0.25, 0.625, 0.375, 0.625, 0.375, 0.5, 0.625, 0.75, 0.75, 0.75, 0.75, 0.6875, 0.375, 0.875, 0.625, 0.875, 0.625, 0.75, 0.625, 0.6875, 0.75, 0.6875, 0.75, 0.625, 0.75, 0.625, 0.75, 0.6875, 0.625, 0.6875, 0.375, 0.625, 0.5, 0.625, 0.625, 0.75, 0.5, 0.875, 0.625, 0.875, 0.625, 1.0, 0.375, 0.625, 0.375, 0.75, 0.375, 0.75, 0.375, 0.75, 0.375, 0.875, 0.375, 0.875, 0.5, 0.75, 0.625, 0.75, 0.625, 0.875, 0.5, 0.75, 0.5, 0.875, 0.375, 0.875, 0.375, 0.9375, 0.375, 0.875, 0.5, 0.875, 0.5, 0.875, 0.5, 1.0, 0.375, 0.9375, 0.5, 0.625, 0.5, 0.75, 0.375, 0.75, 0.375, 0.875, 0.375, 0.9375, 0.375, 0.9375, 0.375, 0.875, 0.375, 0.9375, 0.375, 0.9375, 0.375, 0.75, 0.375, 0.875, 0.375, 0.875, 0.375, 0.75, 0.375, 0.75, 0.375, 0.625, 0.375, 0.625, 0.375, 0.75, 0.375, 0.75, 0.375, 0.625, 0.375, 0.75, 0.375, 0.75, 0.375, 0.875, 0.375, 0.9375, 0.375, 0.9375, 0.375, 0.75, 0.375, 0.875, 0.375, 0.875, 0.375, 0.625, 0.375, 0.75, 0.375, 0.75, 0.375, 0.75, 0.375, 0.875, 0.375, 0.875, 0.375, 0.875, 0.375, 0.9375, 0.375, 0.9375, 0.5938, 0.875, 0.5938, 0.75, 0.625, 0.75, 0.5312, 0.8125, 0.5312, 0.875, 0.5, 0.875, 0.5, 0.8125, 0.5, 0.875, 0.5, 0.875, 0.5, 0.8125, 0.5, 0.8125, 0.5, 0.75, 0.5, 0.8125, 0.5, 0.8125, 0.5, 0.75, 0.5, 0.75, 0.5312, 0.75, 0.5312, 0.8125, 0.625, 0.875, 0.625, 1.0, 0.5625, 1.0, 0.5938, 0.875, 0.5781, 0.9062, 0.5312, 0.9375, 0.5938, 0.875, 0.5625, 0.875, 0.5625, 0.8125, 0.5625, 0.8125, 0.5625, 0.75, 0.5938, 0.75, 0.5625, 0.625, 0.5938, 0.625, 0.5938, 0.75, 0.375, 0.875, 0.375, 0.875, 0.375, 0.75])
me_cube_005.materials.append(mat_material)
me_cube_005.use_remesh_fix_poles = True
me_cube_005.use_remesh_preserve_attributes = False
me_cube_005.use_mirror_vertex_groups = False
me_cube_005.update()

# ---- objects
ob_reto = bpy.data.objects.new('Reto', me_cube_005)
ob_camera = bpy.data.objects.new('Camera', cam_camera_001)

# ---- transforms, parenting, visibility, modifiers, constraints
ob_reto.location = (0.0, 0.0, 1.774)
ob_reto.scale = (-0.08642, -0.08642, -0.08642)
ob_reto.lineart.crease_threshold = 0.0
_m = ob_reto.modifiers.new('Mirror', 'MIRROR')
ob_camera.location = (0.0, -1.46, 2.48)
ob_camera.rotation_euler = (1.571, -0.0, 0.0)
ob_camera.lineart.crease_threshold = 0.0

# ---- collection membership
col_chest.objects.link(ob_reto)
col_light___camerareference.objects.link(ob_camera)

# ---- scene / render settings (as saved in the file)
scene.camera = ob_camera
scene.frame_start = 1; scene.frame_end = 250; scene.frame_set(1)
scene.render.engine = 'CYCLES'
scene.render.resolution_x = 820
scene.render.resolution_y = 312
scene.cycles.samples = 200
scene.cycles.sampling_pattern = 'TABULATED_SOBOL'
scene.cycles.use_light_tree = False
scene.view_settings.view_transform = 'Filmic'
bpy.context.view_layer.update()

# ---- added for rendering (the .blend has no usable light): sun
light_auto_sun = bpy.data.lights.new('AutoSun', 'SUN')
light_auto_sun.energy = 3.0
light_auto_sun.angle = 0.0523599
ob_auto_sun = bpy.data.objects.new('AutoSun', light_auto_sun)
scene.collection.objects.link(ob_auto_sun)
ob_auto_sun.rotation_euler = (0.872665, 0.174533, 0.523599)
bpy.context.view_layer.update()
